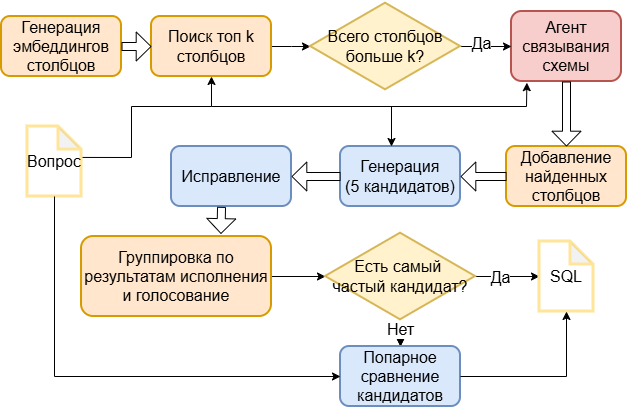

The diagram above was exported from draw.io. Its source (the exported page's mxGraphModel, read from the mxfile embedded in the PNG):
<mxGraphModel dx="858" dy="528" grid="1" gridSize="10" guides="1" tooltips="1" connect="1" arrows="1" fold="1" page="1" pageScale="1" pageWidth="827" pageHeight="1169" math="0" shadow="0">
  <root>
    <mxCell id="0" />
    <mxCell id="1" parent="0" />
    <mxCell id="2pPGRharMirG9EhHRSnC-1" parent="1" style="rounded=1;whiteSpace=wrap;html=1;fillColor=#ffe6cc;strokeColor=#d79b00;strokeWidth=2;fontSize=16;" value="Генерация эмбеддингов столбцов" vertex="1">
      <mxGeometry height="60" width="120" x="30" y="90" as="geometry" />
    </mxCell>
    <mxCell id="PWCmZ_kRBuKW4muhfbF2-7" edge="1" parent="1" source="2pPGRharMirG9EhHRSnC-2" style="edgeStyle=orthogonalEdgeStyle;rounded=0;orthogonalLoop=1;jettySize=auto;html=1;" target="PWCmZ_kRBuKW4muhfbF2-3" value="">
      <mxGeometry relative="1" as="geometry" />
    </mxCell>
    <mxCell id="2pPGRharMirG9EhHRSnC-2" parent="1" style="rounded=1;whiteSpace=wrap;html=1;fillColor=#ffe6cc;strokeColor=#d79b00;strokeWidth=2;fontSize=16;" value="Поиск топ k столбцов" vertex="1">
      <mxGeometry height="60" width="120" x="180" y="90" as="geometry" />
    </mxCell>
    <mxCell id="PWCmZ_kRBuKW4muhfbF2-1" parent="1" style="rounded=1;whiteSpace=wrap;html=1;fillColor=#f8cecc;strokeColor=#b85450;strokeWidth=2;fontSize=16;" value="Агент связывания схемы" vertex="1">
      <mxGeometry height="70" width="110" x="540" y="85" as="geometry" />
    </mxCell>
    <mxCell id="PWCmZ_kRBuKW4muhfbF2-8" edge="1" parent="1" source="PWCmZ_kRBuKW4muhfbF2-3" style="edgeStyle=orthogonalEdgeStyle;rounded=0;orthogonalLoop=1;jettySize=auto;html=1;" target="PWCmZ_kRBuKW4muhfbF2-1" value="">
      <mxGeometry relative="1" as="geometry" />
    </mxCell>
    <mxCell id="PWCmZ_kRBuKW4muhfbF2-10" connectable="0" parent="PWCmZ_kRBuKW4muhfbF2-8" style="edgeLabel;html=1;align=center;verticalAlign=middle;resizable=0;points=[];" value="&lt;font style=&quot;font-size: 16px;&quot;&gt;Да&lt;/font&gt;" vertex="1">
      <mxGeometry relative="1" x="-0.1847" y="3" as="geometry">
        <mxPoint as="offset" />
      </mxGeometry>
    </mxCell>
    <mxCell id="PWCmZ_kRBuKW4muhfbF2-3" parent="1" style="html=1;whiteSpace=wrap;aspect=fixed;shape=isoRectangle;fillColor=#fff2cc;strokeColor=#d6b656;strokeWidth=2;fontSize=16;" value="Всего столбцов больше k?" vertex="1">
      <mxGeometry height="90" width="150" x="339" y="75" as="geometry" />
    </mxCell>
    <mxCell id="PWCmZ_kRBuKW4muhfbF2-5" edge="1" parent="1" source="2pPGRharMirG9EhHRSnC-1" style="shape=flexArrow;endArrow=classic;html=1;rounded=0;exitX=1;exitY=0.5;exitDx=0;exitDy=0;entryX=0;entryY=0.5;entryDx=0;entryDy=0;width=8;endSize=4.6;fillColor=default;" target="2pPGRharMirG9EhHRSnC-2" value="">
      <mxGeometry height="50" relative="1" width="50" as="geometry">
        <mxPoint x="390" y="350" as="sourcePoint" />
        <mxPoint x="440" y="300" as="targetPoint" />
      </mxGeometry>
    </mxCell>
    <mxCell id="PWCmZ_kRBuKW4muhfbF2-11" parent="1" style="rounded=1;whiteSpace=wrap;html=1;fillColor=#ffe6cc;strokeColor=#d79b00;strokeWidth=2;fontSize=16;" value="Добавление найденных столбцов" vertex="1">
      <mxGeometry height="60" width="120" x="535" y="220" as="geometry" />
    </mxCell>
    <mxCell id="PWCmZ_kRBuKW4muhfbF2-12" edge="1" parent="1" source="PWCmZ_kRBuKW4muhfbF2-1" style="shape=flexArrow;endArrow=classic;html=1;rounded=0;exitX=0.5;exitY=1;exitDx=0;exitDy=0;entryX=0.5;entryY=0;entryDx=0;entryDy=0;width=8;endSize=4.6;fillColor=default;" target="PWCmZ_kRBuKW4muhfbF2-11" value="">
      <mxGeometry height="50" relative="1" width="50" as="geometry">
        <mxPoint x="300" y="190" as="sourcePoint" />
        <mxPoint x="330" y="190" as="targetPoint" />
      </mxGeometry>
    </mxCell>
    <mxCell id="PWCmZ_kRBuKW4muhfbF2-13" parent="1" style="rounded=1;whiteSpace=wrap;html=1;fillColor=#dae8fc;strokeColor=#6c8ebf;strokeWidth=2;fontSize=16;" value="Генерация&lt;div&gt;(5 кандидатов)&lt;/div&gt;" vertex="1">
      <mxGeometry height="60" width="120" x="369" y="220" as="geometry" />
    </mxCell>
    <mxCell id="PWCmZ_kRBuKW4muhfbF2-14" edge="1" parent="1" source="PWCmZ_kRBuKW4muhfbF2-11" style="shape=flexArrow;endArrow=classic;html=1;rounded=0;exitX=0;exitY=0.5;exitDx=0;exitDy=0;entryX=1;entryY=0.5;entryDx=0;entryDy=0;width=8;endSize=4.6;fillColor=default;" target="PWCmZ_kRBuKW4muhfbF2-13" value="">
      <mxGeometry height="50" relative="1" width="50" as="geometry">
        <mxPoint x="460" y="270" as="sourcePoint" />
        <mxPoint x="460" y="315" as="targetPoint" />
      </mxGeometry>
    </mxCell>
    <mxCell id="PWCmZ_kRBuKW4muhfbF2-15" parent="1" style="rounded=1;whiteSpace=wrap;html=1;fillColor=#dae8fc;strokeColor=#6c8ebf;strokeWidth=2;fontSize=16;" value="Исправление" vertex="1">
      <mxGeometry height="60" width="120" x="200" y="220" as="geometry" />
    </mxCell>
    <mxCell id="PWCmZ_kRBuKW4muhfbF2-25" edge="1" parent="1" source="PWCmZ_kRBuKW4muhfbF2-16" style="edgeStyle=orthogonalEdgeStyle;rounded=0;orthogonalLoop=1;jettySize=auto;html=1;" target="PWCmZ_kRBuKW4muhfbF2-23" value="">
      <mxGeometry relative="1" as="geometry" />
    </mxCell>
    <mxCell id="PWCmZ_kRBuKW4muhfbF2-16" parent="1" style="rounded=1;whiteSpace=wrap;html=1;fillColor=#ffe6cc;strokeColor=#d79b00;strokeWidth=2;fontSize=16;" value="Группировка по результатам исполнения и голосование" vertex="1">
      <mxGeometry height="80" width="190" x="110" y="310" as="geometry" />
    </mxCell>
    <mxCell id="PWCmZ_kRBuKW4muhfbF2-17" edge="1" parent="1" source="PWCmZ_kRBuKW4muhfbF2-13" style="shape=flexArrow;endArrow=classic;html=1;rounded=0;exitX=0;exitY=0.5;exitDx=0;exitDy=0;entryX=1;entryY=0.5;entryDx=0;entryDy=0;width=8;endSize=4.6;fillColor=default;" target="PWCmZ_kRBuKW4muhfbF2-15" value="">
      <mxGeometry height="50" relative="1" width="50" as="geometry">
        <mxPoint x="516" y="330" as="sourcePoint" />
        <mxPoint x="470" y="330" as="targetPoint" />
      </mxGeometry>
    </mxCell>
    <mxCell id="PWCmZ_kRBuKW4muhfbF2-18" parent="1" style="shape=note;whiteSpace=wrap;html=1;backgroundOutline=1;darkOpacity=0.05;size=23;fillColor=#FFFFFF;strokeColor=#FFE599;strokeWidth=3;fontSize=16;" value="Вопрос" vertex="1">
      <mxGeometry height="70" width="54" x="56" y="200" as="geometry" />
    </mxCell>
    <mxCell id="PWCmZ_kRBuKW4muhfbF2-19" edge="1" parent="1" source="PWCmZ_kRBuKW4muhfbF2-18" style="endArrow=classic;html=1;rounded=0;exitX=1.02;exitY=0.442;exitDx=0;exitDy=0;exitPerimeter=0;entryX=0.5;entryY=1;entryDx=0;entryDy=0;" target="2pPGRharMirG9EhHRSnC-2" value="">
      <mxGeometry height="50" relative="1" width="50" as="geometry">
        <Array as="points">
          <mxPoint x="160" y="231" />
          <mxPoint x="160" y="180" />
          <mxPoint x="240" y="180" />
        </Array>
        <mxPoint x="350" y="330" as="sourcePoint" />
        <mxPoint x="400" y="280" as="targetPoint" />
      </mxGeometry>
    </mxCell>
    <mxCell id="PWCmZ_kRBuKW4muhfbF2-20" edge="1" parent="1" style="endArrow=classic;html=1;rounded=0;entryX=0.14;entryY=1.017;entryDx=0;entryDy=0;entryPerimeter=0;" target="PWCmZ_kRBuKW4muhfbF2-1" value="">
      <mxGeometry height="50" relative="1" width="50" as="geometry">
        <Array as="points">
          <mxPoint x="555" y="180" />
        </Array>
        <mxPoint x="240" y="180" as="sourcePoint" />
        <mxPoint x="490" y="180" as="targetPoint" />
      </mxGeometry>
    </mxCell>
    <mxCell id="PWCmZ_kRBuKW4muhfbF2-21" edge="1" parent="1" style="endArrow=classic;html=1;rounded=0;entryX=0.425;entryY=0;entryDx=0;entryDy=0;entryPerimeter=0;" target="PWCmZ_kRBuKW4muhfbF2-13" value="">
      <mxGeometry height="50" relative="1" width="50" as="geometry">
        <mxPoint x="420" y="180" as="sourcePoint" />
        <mxPoint x="440" y="180" as="targetPoint" />
      </mxGeometry>
    </mxCell>
    <mxCell id="PWCmZ_kRBuKW4muhfbF2-22" edge="1" parent="1" source="PWCmZ_kRBuKW4muhfbF2-15" style="shape=flexArrow;endArrow=classic;html=1;rounded=0;exitX=0.417;exitY=1.006;exitDx=0;exitDy=0;width=8;endSize=4.6;fillColor=default;exitPerimeter=0;entryX=0.734;entryY=-0.032;entryDx=0;entryDy=0;entryPerimeter=0;" target="PWCmZ_kRBuKW4muhfbF2-16" value="">
      <mxGeometry height="50" relative="1" width="50" as="geometry">
        <mxPoint x="419" y="370" as="sourcePoint" />
        <mxPoint x="231" y="310" as="targetPoint" />
      </mxGeometry>
    </mxCell>
    <mxCell id="PWCmZ_kRBuKW4muhfbF2-26" edge="1" parent="1" source="PWCmZ_kRBuKW4muhfbF2-23" style="edgeStyle=orthogonalEdgeStyle;rounded=0;orthogonalLoop=1;jettySize=auto;html=1;" target="PWCmZ_kRBuKW4muhfbF2-24" value="">
      <mxGeometry relative="1" as="geometry" />
    </mxCell>
    <mxCell id="PWCmZ_kRBuKW4muhfbF2-27" connectable="0" parent="PWCmZ_kRBuKW4muhfbF2-26" style="edgeLabel;html=1;align=center;verticalAlign=middle;resizable=0;points=[];" value="&lt;font style=&quot;font-size: 16px;&quot;&gt;Да&lt;/font&gt;" vertex="1">
      <mxGeometry relative="1" x="-0.2391" y="-1" as="geometry">
        <mxPoint as="offset" />
      </mxGeometry>
    </mxCell>
    <mxCell id="PWCmZ_kRBuKW4muhfbF2-30" edge="1" parent="1" source="PWCmZ_kRBuKW4muhfbF2-23" style="edgeStyle=orthogonalEdgeStyle;rounded=0;orthogonalLoop=1;jettySize=auto;html=1;" target="PWCmZ_kRBuKW4muhfbF2-28" value="">
      <mxGeometry relative="1" as="geometry" />
    </mxCell>
    <mxCell id="PWCmZ_kRBuKW4muhfbF2-33" edge="1" parent="1" source="PWCmZ_kRBuKW4muhfbF2-23" style="edgeStyle=orthogonalEdgeStyle;rounded=0;orthogonalLoop=1;jettySize=auto;html=1;" target="PWCmZ_kRBuKW4muhfbF2-28" value="">
      <mxGeometry relative="1" as="geometry" />
    </mxCell>
    <mxCell id="PWCmZ_kRBuKW4muhfbF2-34" connectable="0" parent="PWCmZ_kRBuKW4muhfbF2-33" style="edgeLabel;html=1;align=center;verticalAlign=middle;resizable=0;points=[];" value="&lt;font style=&quot;font-size: 16px;&quot;&gt;Нет&lt;/font&gt;" vertex="1">
      <mxGeometry relative="1" x="0.1838" as="geometry">
        <mxPoint as="offset" />
      </mxGeometry>
    </mxCell>
    <mxCell id="PWCmZ_kRBuKW4muhfbF2-23" parent="1" style="html=1;whiteSpace=wrap;aspect=fixed;shape=isoRectangle;fillColor=#fff2cc;strokeColor=#d6b656;strokeWidth=2;fontSize=16;" value="Есть самый&amp;nbsp;&lt;div&gt;частый кандидат?&lt;/div&gt;" vertex="1">
      <mxGeometry height="90" width="150" x="354" y="305" as="geometry" />
    </mxCell>
    <mxCell id="PWCmZ_kRBuKW4muhfbF2-24" parent="1" style="shape=note;whiteSpace=wrap;html=1;backgroundOutline=1;darkOpacity=0.05;size=23;fillColor=#FFFFFF;strokeColor=#FFE599;strokeWidth=3;fontSize=16;" value="SQL" vertex="1">
      <mxGeometry height="70" width="54" x="568" y="315" as="geometry" />
    </mxCell>
    <mxCell id="PWCmZ_kRBuKW4muhfbF2-28" parent="1" style="rounded=1;whiteSpace=wrap;html=1;fillColor=#dae8fc;strokeColor=#6c8ebf;strokeWidth=2;fontSize=16;" value="Попарное сравнение кандидатов" vertex="1">
      <mxGeometry height="60" width="120" x="369" y="420" as="geometry" />
    </mxCell>
    <mxCell id="PWCmZ_kRBuKW4muhfbF2-32" edge="1" parent="1" source="PWCmZ_kRBuKW4muhfbF2-18" style="endArrow=classic;html=1;rounded=0;exitX=0.5;exitY=1;exitDx=0;exitDy=0;exitPerimeter=0;entryX=0;entryY=0.5;entryDx=0;entryDy=0;" target="PWCmZ_kRBuKW4muhfbF2-28" value="">
      <mxGeometry height="50" relative="1" width="50" as="geometry">
        <Array as="points">
          <mxPoint x="83" y="450" />
        </Array>
        <mxPoint x="350" y="410" as="sourcePoint" />
        <mxPoint x="400" y="360" as="targetPoint" />
      </mxGeometry>
    </mxCell>
    <mxCell id="PWCmZ_kRBuKW4muhfbF2-35" edge="1" parent="1" source="PWCmZ_kRBuKW4muhfbF2-28" style="endArrow=classic;html=1;rounded=0;exitX=1;exitY=0.5;exitDx=0;exitDy=0;entryX=0.5;entryY=1;entryDx=0;entryDy=0;entryPerimeter=0;" target="PWCmZ_kRBuKW4muhfbF2-24" value="">
      <mxGeometry height="50" relative="1" width="50" as="geometry">
        <Array as="points">
          <mxPoint x="595" y="450" />
        </Array>
        <mxPoint x="570" y="490" as="sourcePoint" />
        <mxPoint x="620" y="440" as="targetPoint" />
      </mxGeometry>
    </mxCell>
  </root>
</mxGraphModel>